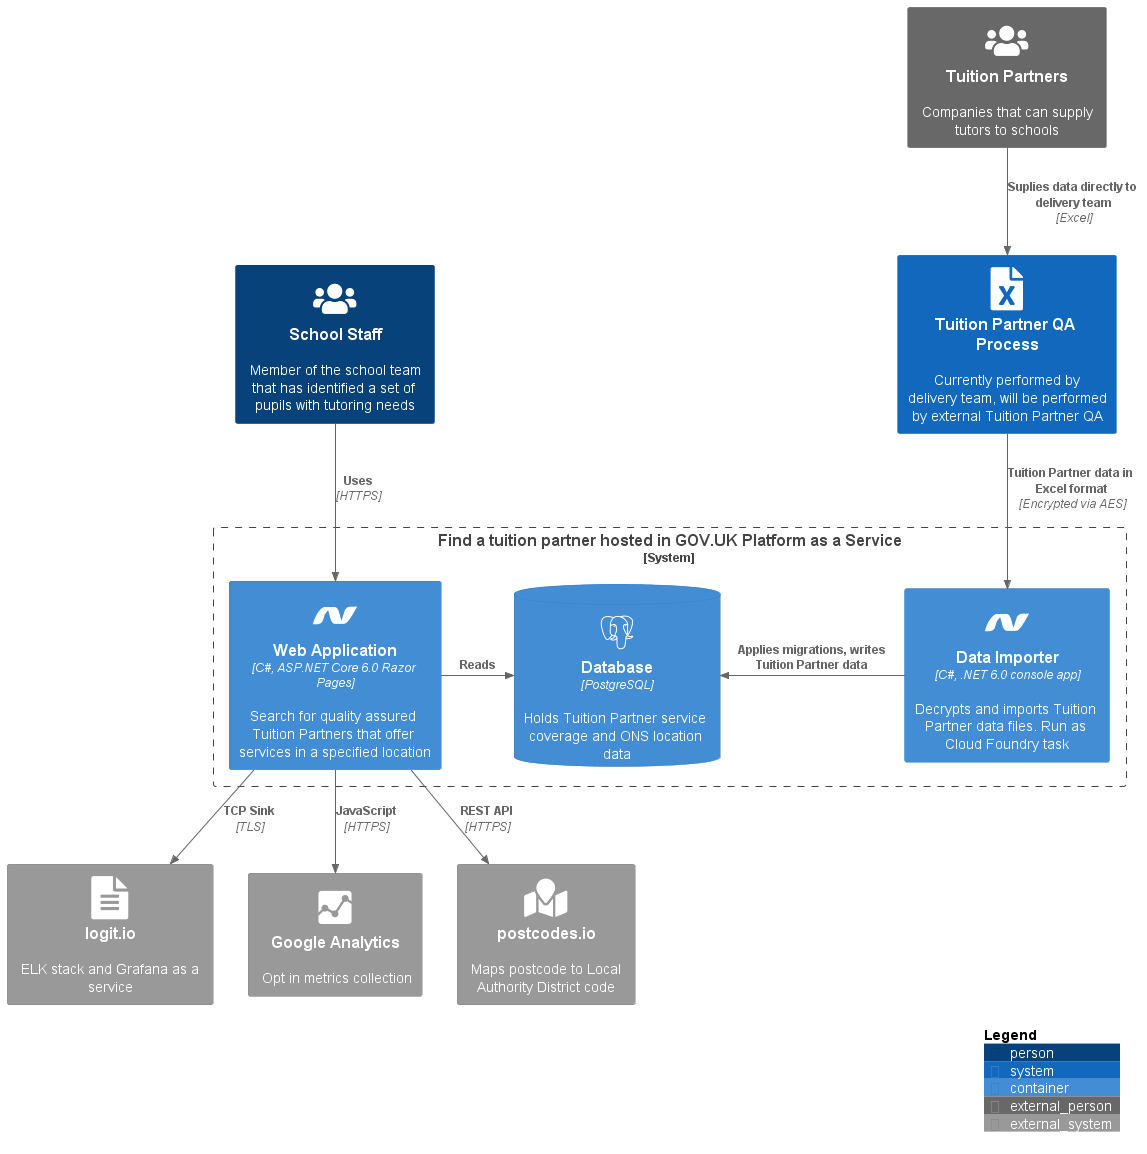

The diagram above was rendered by PlantUML. Its source (embedded in the PNG):
@startuml
!include https://raw.githubusercontent.com/plantuml-stdlib/C4-PlantUML/master/C4_Container.puml

!define DEVICONS https://raw.githubusercontent.com/tupadr3/plantuml-icon-font-sprites/master/devicons
!define FONTAWESOME https://raw.githubusercontent.com/tupadr3/plantuml-icon-font-sprites/master/font-awesome
!define FONTAWESOME_5 https://raw.githubusercontent.com/tupadr3/plantuml-icon-font-sprites/master/font-awesome-5
!include DEVICONS/dotnet.puml
!include DEVICONS/postgresql.puml
!include DEVICONS/google_analytics.puml
!include FONTAWESOME/file_text.puml
!include FONTAWESOME_5/users.puml
!include FONTAWESOME_5/cloud.puml
!include FONTAWESOME_5/map_marked.puml
!include FONTAWESOME_5/file_excel.puml

Person(schoolStaff, "School Staff", "Member of the school team that has identified a set of pupils with tutoring needs", $sprite="users")

Person_Ext(tuitionPartners, "Tuition Partners", "Companies that can supply tutors to schools", $sprite="users")
System(tpQaProcess, "Tuition Partner QA Process", "Currently performed by delivery team, will be performed by external Tuition Partner QA", $sprite="file_excel")

System_Boundary(fatp, "Find a tuition partner hosted in GOV.UK Platform as a Service") {
    Container(app, "Web Application", "C#, ASP.NET Core 6.0 Razor Pages", "Search for quality assured Tuition Partners that offer services in a specified location", $sprite="dotnet")
    ContainerDb(db, "Database", "PostgreSQL", "Holds Tuition Partner service coverage and ONS location data", $sprite="postgresql")
    Container(dataImporter, "Data Importer", "C#, .NET 6.0 console app", "Decrypts and imports Tuition Partner data files. Run as Cloud Foundry task", $sprite="dotnet")
}

System_Ext(logitIo, "logit.io", "ELK stack and Grafana as a service", $sprite="file_text")
System_Ext(googleAnalytics, "Google Analytics", "Opt in metrics collection", $sprite="google_analytics")
System_Ext(postcodesIo, "postcodes.io", "Maps postcode to Local Authority District code", $sprite="map_marked")

Rel_Down(schoolStaff, app, "Uses", "HTTPS")
Rel_Down(tuitionPartners, tpQaProcess, "Suplies data directly to delivery team", "Excel")
Rel_Down(tpQaProcess, dataImporter, "Tuition Partner data in Excel format", "Encrypted via AES")
Rel_Right(app, db, "Reads")
Rel_Left(dataImporter, db, "Applies migrations, writes Tuition Partner data")
Rel_Down(app, logitIo, "TCP Sink", "TLS")
Rel_Down(app, googleAnalytics, "JavaScript", "HTTPS")
Rel_Down(app, postcodesIo, "REST API", "HTTPS")

SHOW_LEGEND()
@enduml